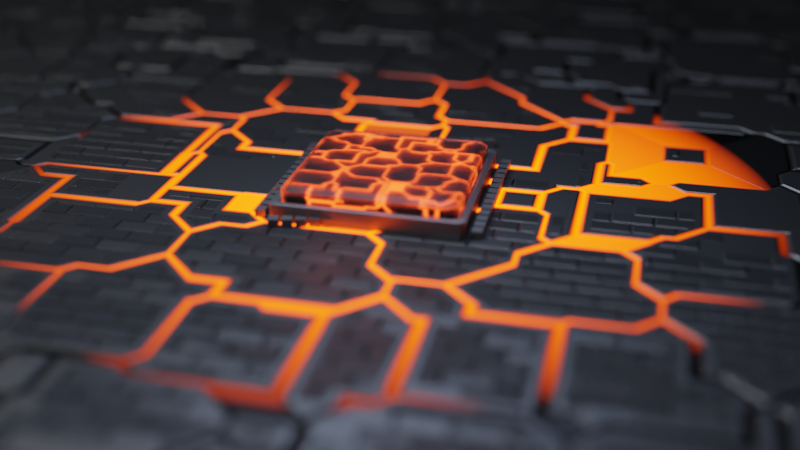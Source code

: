 # Source: hard_surface_landscape.blend  (saved by Blender 2.81.0; exported with 4.5.12 LTS)
import bpy
from mathutils import Matrix  # noqa: F401  (used for matrix-valued properties, if any)

bpy.ops.wm.read_factory_settings(use_empty=True)
scene = bpy.context.scene
scene.name = 'Scene'

# ---- collections
col_collection = bpy.data.collections.new('Collection'); scene.collection.children.link(col_collection)

# ---- materials (node trees are filled in below, after node groups)
mat_material_001 = bpy.data.materials.new('Material.001')
mat_material_002 = bpy.data.materials.new('Material.002')
mat_material_003 = bpy.data.materials.new('Material.003')
mat_material_004 = bpy.data.materials.new('Material.004')

# ---- material node trees
mat_material_001.use_nodes = True; mat_material_001.node_tree.nodes.clear()
_N = mat_material_001.node_tree.nodes; _L = mat_material_001.node_tree.links
n0 = _N.new('ShaderNodeBsdfPrincipled'); n0.name = 'Principled BSDF'; n0.location = (168, 322)
n0.distribution = 'GGX'
n0.subsurface_method = 'BURLEY'
n0.inputs[0].default_value = (0.1149, 0.1149, 0.1149, 1.0)
n0.inputs[1].default_value = 1.0
n0.inputs[3].default_value = 1.45
n0.inputs[27].default_value = (0.0, 0.0, 0.0, 1.0)
n0.inputs[28].default_value = 1.0
n1 = _N.new('ShaderNodeBsdfPrincipled'); n1.name = 'Principled BSDF.001'; n1.location = (177, -338)
n1.distribution = 'GGX'
n1.subsurface_method = 'BURLEY'
n1.inputs[0].default_value = (0.1149, 0.1149, 0.1149, 1.0)
n1.inputs[1].default_value = 1.0
n1.inputs[3].default_value = 1.45
n1.inputs[27].default_value = (0.0, 0.0, 0.0, 1.0)
n1.inputs[28].default_value = 1.0
n2 = _N.new('ShaderNodeValToRGB'); n2.name = 'ColorRamp.001'; n2.location = (172, 616)
n2.color_ramp.interpolation = 'CONSTANT'
while len(n2.color_ramp.elements) > 1: n2.color_ramp.elements.remove(n2.color_ramp.elements[-1])
n2.color_ramp.elements[0].position = 0.0; n2.color_ramp.elements[0].color = (0.0, 0.0, 0.0, 1.0)
_e = n2.color_ramp.elements.new(0.09091); _e.color = (1.0, 1.0, 1.0, 1.0)
n3 = _N.new('ShaderNodeBump'); n3.name = 'Bump.001'; n3.location = (-99, -614)
n3.inputs[0].default_value = 0.7333
n3.inputs[1].default_value = 1.0
n3.inputs[2].default_value = 1.0
n4 = _N.new('ShaderNodeTexCoord'); n4.name = 'Texture Coordinate'; n4.location = (-1501, 355)
n5 = _N.new('ShaderNodeMapping'); n5.name = 'Mapping'; n5.location = (-1265, 378)
n5.vector_type = 'TEXTURE'
n6 = _N.new('ShaderNodeBump'); n6.name = 'Bump'; n6.location = (-143, 65)
n6.inputs[0].default_value = 0.551
n6.inputs[1].default_value = 1.0
n6.inputs[2].default_value = 1.0
n7 = _N.new('ShaderNodeValToRGB'); n7.name = 'ColorRamp'; n7.location = (-463, 64)
while len(n7.color_ramp.elements) > 1: n7.color_ramp.elements.remove(n7.color_ramp.elements[-1])
n7.color_ramp.elements[0].position = 0.0; n7.color_ramp.elements[0].color = (0.0, 0.0, 0.0, 1.0)
_e = n7.color_ramp.elements.new(0.05); _e.color = (1.0, 1.0, 1.0, 1.0)
n8 = _N.new('ShaderNodeTexBrick'); n8.name = 'Brick Texture'; n8.location = (-888, -557)
n8.inputs[4].default_value = 28.4
n8.inputs[5].default_value = 0.03
n8.inputs[6].default_value = 5.0
n9 = _N.new('ShaderNodeValToRGB'); n9.name = 'ColorRamp.002'; n9.location = (-562, -587)
while len(n9.color_ramp.elements) > 1: n9.color_ramp.elements.remove(n9.color_ramp.elements[-1])
n9.color_ramp.elements[0].position = 0.0; n9.color_ramp.elements[0].color = (0.0, 0.0, 0.0, 1.0)
_e = n9.color_ramp.elements.new(1.0); _e.color = (1.0, 1.0, 1.0, 1.0)
n10 = _N.new('ShaderNodeMixShader'); n10.name = 'Mix Shader'; n10.location = (511, 473)
n11 = _N.new('ShaderNodeEmission'); n11.name = 'Emission'; n11.location = (1945, 471)
n11.inputs[1].default_value = 19.0
n12 = _N.new('ShaderNodeOutputMaterial'); n12.name = 'Material Output'; n12.location = (2503, 689)
n13 = _N.new('ShaderNodeTexCoord'); n13.name = 'Texture Coordinate.001'; n13.location = (698, 241)
n14 = _N.new('ShaderNodeMapping'); n14.name = 'Mapping.001'; n14.location = (908, 258)
n14.inputs[3].default_value = (0.6, 0.6, 0.6)
n15 = _N.new('ShaderNodeTexGradient'); n15.name = 'Gradient Texture'; n15.location = (1251, 224)
n15.gradient_type = 'SPHERICAL'
n16 = _N.new('ShaderNodeMixShader'); n16.name = 'Mix Shader.001'; n16.location = (2193, 696)
n17 = _N.new('ShaderNodeTexVoronoi'); n17.name = 'Voronoi Texture'; n17.location = (-706, 437)
n17.distance = 'CHEBYCHEV'
n17.inputs[2].default_value = 1.7
n18 = _N.new('ShaderNodeValToRGB'); n18.name = 'ColorRamp.004'; n18.location = (1681, 874)
while len(n18.color_ramp.elements) > 1: n18.color_ramp.elements.remove(n18.color_ramp.elements[-1])
n18.color_ramp.elements[0].position = 0.0; n18.color_ramp.elements[0].color = (1.0, 1.0, 1.0, 1.0)
_e = n18.color_ramp.elements.new(0.04091); _e.color = (0.0, 0.0, 0.0, 1.0)
n19 = _N.new('ShaderNodeValToRGB'); n19.name = 'ColorRamp.003'; n19.location = (1564, 398)
while len(n19.color_ramp.elements) > 1: n19.color_ramp.elements.remove(n19.color_ramp.elements[-1])
n19.color_ramp.elements[0].position = 0.0; n19.color_ramp.elements[0].color = (0.0, 0.0, 0.0, 1.0)
_e = n19.color_ramp.elements.new(1.0); _e.color = (1.0, 0.06634, 0.0, 1.0)
n20 = _N.new('ShaderNodeTexVoronoi'); n20.name = 'Voronoi Texture.001'; n20.location = (0, 0)
n20.distance = 'CHEBYCHEV'
n20.feature = 'F2'
n20.inputs[2].default_value = 1.7
n21 = _N.new('ShaderNodeMath'); n21.name = 'Math'; n21.location = (0, 0)
n21.operation = 'SUBTRACT'
_L.new(n6.outputs[0], n0.inputs[5])
_L.new(n5.outputs[0], n17.inputs[0])
_L.new(n7.outputs[0], n6.inputs[3])
_L.new(n3.outputs[0], n1.inputs[5])
_L.new(n5.outputs[0], n8.inputs[1])
_L.new(n1.outputs[0], n10.inputs[2])
_L.new(n10.outputs[0], n16.inputs[1])
_L.new(n2.outputs[0], n10.inputs[0])
_L.new(n0.outputs[0], n10.inputs[1])
_L.new(n8.outputs[0], n9.inputs[0])
_L.new(n9.outputs[0], n3.inputs[3])
_L.new(n16.outputs[0], n12.inputs[0])
_L.new(n11.outputs[0], n16.inputs[2])
_L.new(n19.outputs[0], n11.inputs[0])
_L.new(n15.outputs[0], n19.inputs[0])
_L.new(n14.outputs[0], n15.inputs[0])
_L.new(n13.outputs[3], n14.inputs[0])
_L.new(n4.outputs[3], n5.inputs[0])
_L.new(n18.outputs[0], n16.inputs[0])
_L.new(n5.outputs[0], n20.inputs[0])
_L.new(n21.outputs[0], n18.inputs[0])
_L.new(n21.outputs[0], n2.inputs[0])
_L.new(n21.outputs[0], n7.inputs[0])
_L.new(n17.outputs[0], n21.inputs[1])
_L.new(n20.outputs[0], n21.inputs[0])
n12.is_active_output = True
mat_material_002.use_nodes = True; mat_material_002.node_tree.nodes.clear()
_N = mat_material_002.node_tree.nodes; _L = mat_material_002.node_tree.links
n0 = _N.new('ShaderNodeOutputMaterial'); n0.name = 'Material Output'; n0.location = (300, 300)
n1 = _N.new('ShaderNodeBsdfPrincipled'); n1.name = 'Principled BSDF'; n1.location = (10, 300)
n1.distribution = 'GGX'
n1.subsurface_method = 'BURLEY'
n1.inputs[0].default_value = (0.2203, 0.2203, 0.2203, 1.0)
n1.inputs[1].default_value = 1.0
n1.inputs[3].default_value = 1.45
n1.inputs[27].default_value = (0.0, 0.0, 0.0, 1.0)
n1.inputs[28].default_value = 1.0
_L.new(n1.outputs[0], n0.inputs[0])
n0.is_active_output = True
mat_material_003.use_nodes = True; mat_material_003.node_tree.nodes.clear()
_N = mat_material_003.node_tree.nodes; _L = mat_material_003.node_tree.links
n0 = _N.new('ShaderNodeOutputMaterial'); n0.name = 'Material Output'; n0.location = (300, 300)
n1 = _N.new('ShaderNodeBsdfPrincipled'); n1.name = 'Principled BSDF'; n1.location = (10, 300)
n1.distribution = 'GGX'
n1.subsurface_method = 'BURLEY'
n1.inputs[3].default_value = 1.45
n1.inputs[18].default_value = 1.0
n1.inputs[27].default_value = (0.0, 0.0, 0.0, 1.0)
n1.inputs[28].default_value = 1.0
_L.new(n1.outputs[0], n0.inputs[0])
n0.is_active_output = True
mat_material_004.use_nodes = True; mat_material_004.node_tree.nodes.clear()
_N = mat_material_004.node_tree.nodes; _L = mat_material_004.node_tree.links
n0 = _N.new('ShaderNodeBsdfPrincipled'); n0.name = 'Principled BSDF'; n0.location = (-165, 365)
n0.distribution = 'GGX'
n0.subsurface_method = 'BURLEY'
n0.inputs[0].default_value = (0.04236, 0.04236, 0.04236, 1.0)
n0.inputs[1].default_value = 1.0
n0.inputs[3].default_value = 1.45
n0.inputs[27].default_value = (0.0, 0.0, 0.0, 1.0)
n0.inputs[28].default_value = 1.0
n1 = _N.new('ShaderNodeOutputMaterial'); n1.name = 'Material Output'; n1.location = (536, 372)
n2 = _N.new('ShaderNodeEmission'); n2.name = 'Emission'; n2.location = (-64, -285)
n2.inputs[0].default_value = (1.0, 0.05455, 0.006278, 1.0)
n2.inputs[1].default_value = 11.2
n3 = _N.new('ShaderNodeValToRGB'); n3.name = 'ColorRamp'; n3.location = (-162, 653)
while len(n3.color_ramp.elements) > 1: n3.color_ramp.elements.remove(n3.color_ramp.elements[-1])
n3.color_ramp.elements[0].position = 0.0; n3.color_ramp.elements[0].color = (0.0, 0.0, 0.0, 1.0)
_e = n3.color_ramp.elements.new(0.07273); _e.color = (1.0, 1.0, 1.0, 1.0)
n4 = _N.new('ShaderNodeTexVoronoi'); n4.name = 'Voronoi Texture'; n4.location = (-439, 575)
n4.distance = 'CHEBYCHEV'
n5 = _N.new('ShaderNodeMixShader'); n5.name = 'Mix Shader'; n5.location = (259, 372)
n6 = _N.new('ShaderNodeTexVoronoi'); n6.name = 'Voronoi Texture.001'; n6.location = (0, 0)
n6.distance = 'CHEBYCHEV'
n6.feature = 'F2'
n7 = _N.new('ShaderNodeMath'); n7.name = 'Math'; n7.location = (0, 0)
n7.operation = 'SUBTRACT'
_L.new(n0.outputs[0], n5.inputs[2])
_L.new(n5.outputs[0], n1.inputs[0])
_L.new(n3.outputs[0], n5.inputs[0])
_L.new(n2.outputs[0], n5.inputs[1])
_L.new(n7.outputs[0], n3.inputs[0])
_L.new(n4.outputs[0], n7.inputs[1])
_L.new(n6.outputs[0], n7.inputs[0])
n1.is_active_output = True

# ---- world
world_world = bpy.data.worlds.new('World'); scene.world = world_world
world_world.use_nodes = True; world_world.node_tree.nodes.clear()
_N = world_world.node_tree.nodes; _L = world_world.node_tree.links
n0 = _N.new('ShaderNodeOutputWorld'); n0.name = 'World Output'; n0.location = (300, 300)
n1 = _N.new('ShaderNodeBackground'); n1.name = 'Background'; n1.location = (10, 300)
n1.inputs[0].default_value = (0.0, 0.0, 0.0, 1.0)
_L.new(n1.outputs[0], n0.inputs[0])
n0.is_active_output = True
world_world.color = (0.05088, 0.05088, 0.05088)
world_world.use_sun_shadow = False
world_world.sun_shadow_jitter_overblur = 0.0

# ---- cameras
cam_camera = bpy.data.cameras.new('Camera')
cam_camera.clip_end = 100.0
cam_camera.ortho_scale = 7.314
cam_camera.dof.use_dof = True
cam_camera.dof.aperture_fstop = 0.3

# ---- lights
light_light = bpy.data.lights.new('Light', 'POINT')
light_light.transmission_factor = 0.0
light_light.energy = 1000.0
light_light.shadow_soft_size = 0.1
light_light.shadow_maximum_resolution = 0.006
light_light.use_absolute_resolution = True
light_point = bpy.data.lights.new('Point', 'POINT')
light_point.color = (0.559, 0.6879, 1.0)
light_point.transmission_factor = 0.0
light_point.energy = 200.0
light_point.shadow_soft_size = 1.11
light_point.shadow_maximum_resolution = 0.006
light_point.use_absolute_resolution = True

# ---- meshes
me_plane = bpy.data.meshes.new('Plane')
me_plane.from_pydata([(-5.0, -5.0, 0.0), (5.0, -5.0, 0.0), (-5.0, 5.0, 0.0), (5.0, 5.0, 0.0)], [], [(0, 1, 3, 2)])
_uv = me_plane.uv_layers.new(name='UVMap')
_uv.uv.foreach_set('vector', [0.0, 0.0, 1.0, 0.0, 1.0, 1.0, 0.0, 1.0])
me_plane.materials.append(mat_material_001)
me_plane.use_remesh_preserve_volume = False
me_plane.use_remesh_preserve_attributes = False
me_plane.use_mirror_vertex_groups = False
me_plane.update()
me_cube_002 = bpy.data.meshes.new('Cube.002')
me_cube_002.from_pydata([(-1.0, -1.0, -1.0), (-1.0, -1.0, 1.0), (-1.0, 1.0, -1.0), (-1.0, 1.0, 1.0), (1.0, -1.0, -1.0), (1.0, -1.0, 1.0), (1.0, 1.0, -1.0), (1.0, 1.0, 1.0)], [], [(0, 1, 3, 2), (2, 3, 7, 6), (6, 7, 5, 4), (4, 5, 1, 0), (2, 6, 4, 0)])
_uv = me_cube_002.uv_layers.new(name='UVMap')
_uv.uv.foreach_set('vector', [0.375, 0.0, 0.625, 0.0, 0.625, 0.25, 0.375, 0.25, 0.375, 0.25, 0.625, 0.25, 0.625, 0.5, 0.375, 0.5, 0.375, 0.5, 0.625, 0.5, 0.625, 0.75, 0.375, 0.75, 0.375, 0.75, 0.625, 0.75, 0.625, 1.0, 0.375, 1.0, 0.125, 0.5, 0.375, 0.5, 0.375, 0.75, 0.125, 0.75])
me_cube_002.materials.append(mat_material_002)
me_cube_002.use_remesh_preserve_volume = False
me_cube_002.use_remesh_preserve_attributes = False
me_cube_002.use_mirror_vertex_groups = False
me_cube_002.update()
me_cube_003 = bpy.data.meshes.new('Cube.003')
me_cube_003.from_pydata([(-1.0, -1.0, -1.0), (-1.0, -1.0, 1.0), (-1.0, 1.0, -1.0), (-1.0, 1.0, 1.0), (1.0, -1.0, -1.0), (1.0, -1.0, 1.0), (1.0, 1.0, -1.0), (1.0, 1.0, 1.0)], [], [(0, 1, 3, 2), (2, 3, 7, 6), (6, 7, 5, 4), (4, 5, 1, 0), (2, 6, 4, 0), (7, 3, 1, 5)])
_uv = me_cube_003.uv_layers.new(name='UVMap')
_uv.uv.foreach_set('vector', [0.375, 0.0, 0.625, 0.0, 0.625, 0.25, 0.375, 0.25, 0.375, 0.25, 0.625, 0.25, 0.625, 0.5, 0.375, 0.5, 0.375, 0.5, 0.625, 0.5, 0.625, 0.75, 0.375, 0.75, 0.375, 0.75, 0.625, 0.75, 0.625, 1.0, 0.375, 1.0, 0.125, 0.5, 0.375, 0.5, 0.375, 0.75, 0.125, 0.75, 0.625, 0.5, 0.875, 0.5, 0.875, 0.75, 0.625, 0.75])
me_cube_003.materials.append(mat_material_003)
me_cube_003.use_remesh_preserve_volume = False
me_cube_003.use_remesh_preserve_attributes = False
me_cube_003.use_mirror_vertex_groups = False
me_cube_003.update()
me_cube_004 = bpy.data.meshes.new('Cube.004')
me_cube_004.from_pydata([(-1.0, -1.0, -1.0), (-1.0, -1.0, 1.0), (-1.0, 1.0, -1.0), (-1.0, 1.0, 1.0), (1.0, -1.0, -1.0), (1.0, -1.0, 1.0), (1.0, 1.0, -1.0), (1.0, 1.0, 1.0)], [], [(0, 1, 3, 2), (2, 3, 7, 6), (6, 7, 5, 4), (4, 5, 1, 0), (2, 6, 4, 0), (7, 3, 1, 5)])
_uv = me_cube_004.uv_layers.new(name='UVMap')
_uv.uv.foreach_set('vector', [0.375, 0.0, 0.625, 0.0, 0.625, 0.25, 0.375, 0.25, 0.375, 0.25, 0.625, 0.25, 0.625, 0.5, 0.375, 0.5, 0.375, 0.5, 0.625, 0.5, 0.625, 0.75, 0.375, 0.75, 0.375, 0.75, 0.625, 0.75, 0.625, 1.0, 0.375, 1.0, 0.125, 0.5, 0.375, 0.5, 0.375, 0.75, 0.125, 0.75, 0.625, 0.5, 0.875, 0.5, 0.875, 0.75, 0.625, 0.75])
me_cube_004.materials.append(mat_material_002)
me_cube_004.use_remesh_preserve_volume = False
me_cube_004.use_remesh_preserve_attributes = False
me_cube_004.use_mirror_vertex_groups = False
me_cube_004.update()
me_cube_005 = bpy.data.meshes.new('Cube.005')
me_cube_005.from_pydata([(-1.0, -1.0, -1.0), (-1.0, -1.0, 1.0), (-1.0, 1.0, -1.0), (-1.0, 1.0, 1.0), (1.0, -1.0, -1.0), (1.0, -1.0, 1.0), (1.0, 1.0, -1.0), (1.0, 1.0, 1.0)], [], [(0, 1, 3, 2), (2, 3, 7, 6), (6, 7, 5, 4), (4, 5, 1, 0), (2, 6, 4, 0), (7, 3, 1, 5)])
_uv = me_cube_005.uv_layers.new(name='UVMap')
_uv.uv.foreach_set('vector', [0.375, 0.0, 0.625, 0.0, 0.625, 0.25, 0.375, 0.25, 0.375, 0.25, 0.625, 0.25, 0.625, 0.5, 0.375, 0.5, 0.375, 0.5, 0.625, 0.5, 0.625, 0.75, 0.375, 0.75, 0.375, 0.75, 0.625, 0.75, 0.625, 1.0, 0.375, 1.0, 0.125, 0.5, 0.375, 0.5, 0.375, 0.75, 0.125, 0.75, 0.625, 0.5, 0.875, 0.5, 0.875, 0.75, 0.625, 0.75])
me_cube_005.materials.append(mat_material_002)
me_cube_005.use_remesh_preserve_volume = False
me_cube_005.use_remesh_preserve_attributes = False
me_cube_005.use_mirror_vertex_groups = False
me_cube_005.update()
me_cube_006 = bpy.data.meshes.new('Cube.006')
me_cube_006.from_pydata([(-1.0, -1.0, -1.0), (-1.0, -1.0, 1.0), (-1.0, 1.0, -1.0), (-1.0, 1.0, 1.0), (1.0, -1.0, -1.0), (1.0, -1.0, 1.0), (1.0, 1.0, -1.0), (1.0, 1.0, 1.0)], [], [(0, 1, 3, 2), (2, 3, 7, 6), (6, 7, 5, 4), (4, 5, 1, 0), (2, 6, 4, 0), (7, 3, 1, 5)])
_uv = me_cube_006.uv_layers.new(name='UVMap')
_uv.uv.foreach_set('vector', [0.375, 0.0, 0.625, 0.0, 0.625, 0.25, 0.375, 0.25, 0.375, 0.25, 0.625, 0.25, 0.625, 0.5, 0.375, 0.5, 0.375, 0.5, 0.625, 0.5, 0.625, 0.75, 0.375, 0.75, 0.375, 0.75, 0.625, 0.75, 0.625, 1.0, 0.375, 1.0, 0.125, 0.5, 0.375, 0.5, 0.375, 0.75, 0.125, 0.75, 0.625, 0.5, 0.875, 0.5, 0.875, 0.75, 0.625, 0.75])
me_cube_006.materials.append(mat_material_002)
me_cube_006.use_remesh_preserve_volume = False
me_cube_006.use_remesh_preserve_attributes = False
me_cube_006.use_mirror_vertex_groups = False
me_cube_006.update()
me_cube_007 = bpy.data.meshes.new('Cube.007')
me_cube_007.from_pydata([(-1.0, -1.0, -1.0), (-1.0, -1.0, 1.0), (-1.0, 1.0, -1.0), (-1.0, 1.0, 1.0), (1.0, -1.0, -1.0), (1.0, -1.0, 1.0), (1.0, 1.0, -1.0), (1.0, 1.0, 1.0)], [], [(0, 1, 3, 2), (2, 3, 7, 6), (6, 7, 5, 4), (4, 5, 1, 0), (2, 6, 4, 0), (7, 3, 1, 5)])
_uv = me_cube_007.uv_layers.new(name='UVMap')
_uv.uv.foreach_set('vector', [0.375, 0.0, 0.625, 0.0, 0.625, 0.25, 0.375, 0.25, 0.375, 0.25, 0.625, 0.25, 0.625, 0.5, 0.375, 0.5, 0.375, 0.5, 0.625, 0.5, 0.625, 0.75, 0.375, 0.75, 0.375, 0.75, 0.625, 0.75, 0.625, 1.0, 0.375, 1.0, 0.125, 0.5, 0.375, 0.5, 0.375, 0.75, 0.125, 0.75, 0.625, 0.5, 0.875, 0.5, 0.875, 0.75, 0.625, 0.75])
me_cube_007.materials.append(mat_material_002)
me_cube_007.use_remesh_preserve_volume = False
me_cube_007.use_remesh_preserve_attributes = False
me_cube_007.use_mirror_vertex_groups = False
me_cube_007.update()
me_cube_008 = bpy.data.meshes.new('Cube.008')
me_cube_008.from_pydata([(-1.0, -1.0, -1.0), (-1.0, -1.0, 1.0), (-1.0, 1.0, -1.0), (-1.0, 1.0, 1.0), (1.0, -1.0, -1.0), (1.0, -1.0, 1.0), (1.0, 1.0, -1.0), (1.0, 1.0, 1.0)], [], [(0, 1, 3, 2), (2, 3, 7, 6), (6, 7, 5, 4), (4, 5, 1, 0), (2, 6, 4, 0), (7, 3, 1, 5)])
_uv = me_cube_008.uv_layers.new(name='UVMap')
_uv.uv.foreach_set('vector', [0.375, 0.0, 0.625, 0.0, 0.625, 0.25, 0.375, 0.25, 0.375, 0.25, 0.625, 0.25, 0.625, 0.5, 0.375, 0.5, 0.375, 0.5, 0.625, 0.5, 0.625, 0.75, 0.375, 0.75, 0.375, 0.75, 0.625, 0.75, 0.625, 1.0, 0.375, 1.0, 0.125, 0.5, 0.375, 0.5, 0.375, 0.75, 0.125, 0.75, 0.625, 0.5, 0.875, 0.5, 0.875, 0.75, 0.625, 0.75])
me_cube_008.materials.append(mat_material_004)
me_cube_008.use_remesh_preserve_volume = False
me_cube_008.use_remesh_preserve_attributes = False
me_cube_008.use_mirror_vertex_groups = False
me_cube_008.update()

# ---- objects
ob_light = bpy.data.objects.new('Light', light_light)
ob_camera = bpy.data.objects.new('Camera', cam_camera)
ob_plane = bpy.data.objects.new('Plane', me_plane)
ob_cube = bpy.data.objects.new('Cube', me_cube_002)
ob_cube_001 = bpy.data.objects.new('Cube.001', me_cube_003)
ob_cube_002 = bpy.data.objects.new('Cube.002', me_cube_004)
ob_cube_003 = bpy.data.objects.new('Cube.003', me_cube_005)
ob_cube_004 = bpy.data.objects.new('Cube.004', me_cube_006)
ob_cube_005 = bpy.data.objects.new('Cube.005', me_cube_007)
ob_cube_006 = bpy.data.objects.new('Cube.006', me_cube_008)
ob_point = bpy.data.objects.new('Point', light_point)
ob_empty = bpy.data.objects.new('Empty', None)

# ---- transforms, parenting, visibility, modifiers, constraints
ob_light.location = (4.076, 1.005, 5.904)
ob_light.rotation_euler = (0.6503, 0.05522, 1.866)
ob_light.lock_rotations_4d = False
ob_light.empty_display_type = 'ARROWS'
ob_light.color = (0.0, 0.0, 0.0, 0.0)
ob_light.lineart.crease_threshold = 0.0
ob_camera.location = (-0.9353, 3.739, 1.75)
ob_camera.rotation_euler = (1.127, 0.0001854, -2.907)
ob_camera.lock_rotations_4d = False
ob_camera.empty_display_type = 'ARROWS'
ob_camera.color = (0.0, 0.0, 0.0, 0.0)
ob_camera.display_type = 'WIRE'
ob_camera.lineart.crease_threshold = 0.0
ob_plane.location = (0.0, 0.0, 0.06386)
ob_plane.scale = (0.8732, 0.8732, 0.8732)
ob_plane.lineart.crease_threshold = 0.0
ob_cube.location = (0.001228, 0.002893, 0.07379)
ob_cube.scale = (0.3558, 0.3558, 0.05434)
ob_cube.lineart.crease_threshold = 0.0
_m = ob_cube.modifiers.new('Solidify', 'SOLIDIFY')
_m.thickness = 0.13
_m.nonmanifold_thickness_mode = 'FIXED'
_m.nonmanifold_merge_threshold = 0.0003
_m = ob_cube.modifiers.new('Bevel', 'BEVEL')
_m.limit_method = 'NONE'
ob_cube_001.location = (0.001228, 0.002893, 0.07379)
ob_cube_001.scale = (0.3244, 0.3244, 0.1029)
ob_cube_001.lineart.crease_threshold = 0.0
_m = ob_cube_001.modifiers.new('Bevel', 'BEVEL')
_m.limit_method = 'NONE'
ob_cube_002.location = (0.393, -0.3172, 0.07379)
ob_cube_002.scale = (0.01936, 0.01936, 0.01936)
ob_cube_002.lineart.crease_threshold = 0.0
_m = ob_cube_002.modifiers.new('Array', 'ARRAY')
_m.count = 14
_m.constant_offset_displace = (0.0, 0.0, 0.0)
_m.relative_offset_displace = (0.0, 1.27, 0.0)
ob_cube_003.location = (0.3247, -0.3846, 0.07379)
ob_cube_003.rotation_euler = (0.0, -0.0, 6285.0)
ob_cube_003.scale = (0.01936, 0.01936, 0.01936)
ob_cube_003.lineart.crease_threshold = 0.0
_m = ob_cube_003.modifiers.new('Array', 'ARRAY')
_m.count = 14
_m.constant_offset_displace = (0.0, 0.0, 0.0)
_m.relative_offset_displace = (0.0, 1.27, 0.0)
ob_cube_004.location = (0.3247, 0.3927, 0.07379)
ob_cube_004.rotation_euler = (0.0, -0.0, 6285.0)
ob_cube_004.scale = (0.01936, 0.01936, 0.01936)
ob_cube_004.lineart.crease_threshold = 0.0
_m = ob_cube_004.modifiers.new('Array', 'ARRAY')
_m.count = 14
_m.constant_offset_displace = (0.0, 0.0, 0.0)
_m.relative_offset_displace = (0.0, 1.27, 0.0)
ob_cube_005.location = (-0.3926, -0.3172, 0.07379)
ob_cube_005.scale = (0.01936, 0.01936, 0.01936)
ob_cube_005.lineart.crease_threshold = 0.0
_m = ob_cube_005.modifiers.new('Array', 'ARRAY')
_m.count = 14
_m.constant_offset_displace = (0.0, 0.0, 0.0)
_m.relative_offset_displace = (0.0, 1.27, 0.0)
ob_cube_006.location = (0.001228, 0.002893, -0.1621)
ob_cube_006.scale = (0.3084, 0.3084, 0.3084)
ob_cube_006.lineart.crease_threshold = 0.0
ob_point.location = (0.001228, 0.002893, 2.275)
ob_point.scale = (0.4589, 0.4589, 0.4589)
ob_point.lineart.crease_threshold = 0.0
ob_empty.location = (0.0, 0.0, 0.0)
ob_empty.scale = (0.6156, 0.6156, 0.6156)
ob_empty.lineart.crease_threshold = 0.0
cam_camera.dof.focus_object = ob_empty

# ---- collection membership
col_collection.objects.link(ob_light)
col_collection.objects.link(ob_camera)
col_collection.objects.link(ob_plane)
col_collection.objects.link(ob_cube)
col_collection.objects.link(ob_cube_001)
col_collection.objects.link(ob_cube_002)
col_collection.objects.link(ob_cube_003)
col_collection.objects.link(ob_cube_004)
col_collection.objects.link(ob_cube_005)
col_collection.objects.link(ob_cube_006)
col_collection.objects.link(ob_point)
col_collection.objects.link(ob_empty)

# ---- scene / render settings (as saved in the file)
scene.camera = ob_camera
scene.frame_start = 1; scene.frame_end = 250; scene.frame_set(1)
scene.render.engine = 'CYCLES'
scene.cycles.samples = 512
scene.cycles.sampling_pattern = 'TABULATED_SOBOL'
scene.cycles.use_adaptive_sampling = False
scene.cycles.use_light_tree = False
scene.eevee.use_gtao = True
scene.eevee.use_raytracing = True
scene.view_settings.view_transform = 'Filmic'
bpy.context.view_layer.update()
